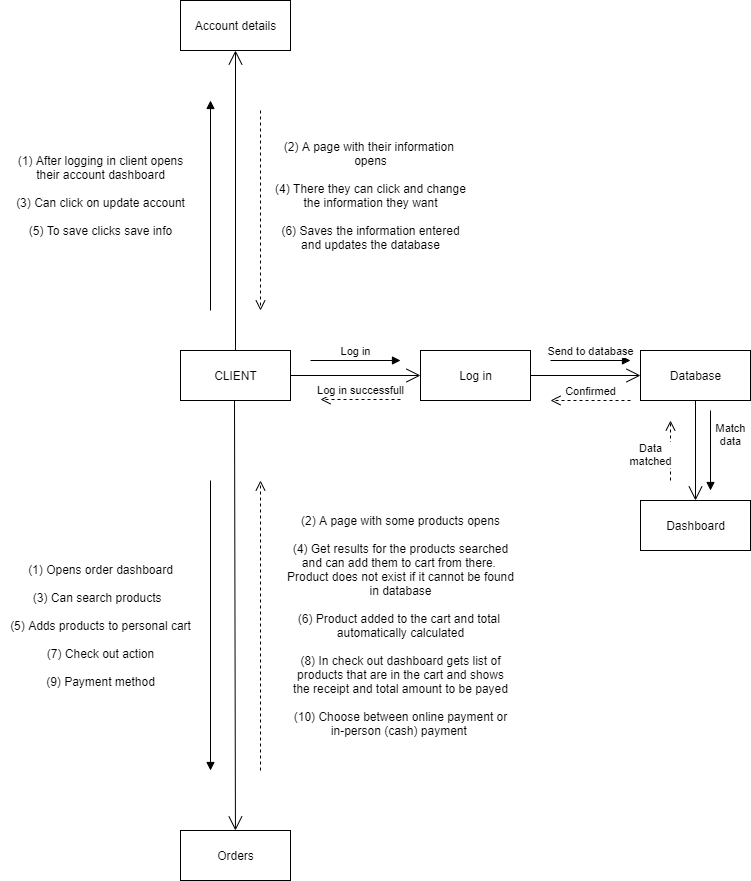

The diagram above was exported from draw.io. Its source (the exported page's mxGraphModel, read from the mxfile embedded in the PNG):
<mxGraphModel dx="868" dy="1588" grid="1" gridSize="10" guides="1" tooltips="1" connect="1" arrows="1" fold="1" page="1" pageScale="1" pageWidth="850" pageHeight="1100" math="0" shadow="0">
  <root>
    <mxCell id="0" />
    <mxCell id="1" parent="0" />
    <mxCell id="vaEXFC43FGFK27RMxLsZ-1" value="CLIENT" style="html=1;" parent="1" vertex="1">
      <mxGeometry x="190" y="-590" width="110" height="50" as="geometry" />
    </mxCell>
    <mxCell id="vaEXFC43FGFK27RMxLsZ-2" value="Account details" style="html=1;" parent="1" vertex="1">
      <mxGeometry x="190" y="-940" width="110" height="50" as="geometry" />
    </mxCell>
    <mxCell id="vaEXFC43FGFK27RMxLsZ-3" value="Orders" style="html=1;" parent="1" vertex="1">
      <mxGeometry x="190" y="-110" width="110" height="50" as="geometry" />
    </mxCell>
    <mxCell id="vaEXFC43FGFK27RMxLsZ-4" value="" style="endArrow=open;endFill=1;endSize=12;html=1;exitX=0.5;exitY=0;exitDx=0;exitDy=0;entryX=0.5;entryY=1;entryDx=0;entryDy=0;" parent="1" source="vaEXFC43FGFK27RMxLsZ-1" target="vaEXFC43FGFK27RMxLsZ-2" edge="1">
      <mxGeometry width="160" relative="1" as="geometry">
        <mxPoint x="160" y="-730" as="sourcePoint" />
        <mxPoint x="320" y="-730" as="targetPoint" />
      </mxGeometry>
    </mxCell>
    <mxCell id="vaEXFC43FGFK27RMxLsZ-5" value="" style="endArrow=open;endFill=1;endSize=12;html=1;" parent="1" target="vaEXFC43FGFK27RMxLsZ-3" edge="1">
      <mxGeometry width="160" relative="1" as="geometry">
        <mxPoint x="244" y="-540" as="sourcePoint" />
        <mxPoint x="244" y="-240" as="targetPoint" />
      </mxGeometry>
    </mxCell>
    <mxCell id="vaEXFC43FGFK27RMxLsZ-7" value="" style="html=1;verticalAlign=bottom;endArrow=block;" parent="1" edge="1">
      <mxGeometry width="80" relative="1" as="geometry">
        <mxPoint x="220" y="-630" as="sourcePoint" />
        <mxPoint x="220" y="-840" as="targetPoint" />
      </mxGeometry>
    </mxCell>
    <mxCell id="vaEXFC43FGFK27RMxLsZ-8" value="" style="html=1;verticalAlign=bottom;endArrow=open;dashed=1;endSize=8;" parent="1" edge="1">
      <mxGeometry relative="1" as="geometry">
        <mxPoint x="270" y="-830" as="sourcePoint" />
        <mxPoint x="270" y="-630" as="targetPoint" />
      </mxGeometry>
    </mxCell>
    <mxCell id="vaEXFC43FGFK27RMxLsZ-9" value="" style="html=1;verticalAlign=bottom;endArrow=block;" parent="1" edge="1">
      <mxGeometry width="80" relative="1" as="geometry">
        <mxPoint x="220" y="-460" as="sourcePoint" />
        <mxPoint x="220" y="-170" as="targetPoint" />
      </mxGeometry>
    </mxCell>
    <mxCell id="vaEXFC43FGFK27RMxLsZ-10" value="" style="html=1;verticalAlign=bottom;endArrow=open;dashed=1;endSize=8;" parent="1" edge="1">
      <mxGeometry relative="1" as="geometry">
        <mxPoint x="270" y="-170" as="sourcePoint" />
        <mxPoint x="270" y="-460" as="targetPoint" />
      </mxGeometry>
    </mxCell>
    <mxCell id="vaEXFC43FGFK27RMxLsZ-11" value="(1) After logging in client opens&lt;br&gt;their account dashboard&lt;br&gt;&lt;br&gt;(3) Can click on update account&lt;br&gt;&lt;br&gt;(5) To save clicks save info" style="text;html=1;align=center;verticalAlign=middle;resizable=0;points=[];autosize=1;strokeColor=none;" parent="1" vertex="1">
      <mxGeometry x="20" y="-790" width="180" height="90" as="geometry" />
    </mxCell>
    <mxCell id="vaEXFC43FGFK27RMxLsZ-13" value="(2) A page with their information&amp;nbsp;&lt;br&gt;opens&lt;br&gt;&lt;br&gt;(4) There they can click and change&lt;br&gt;the information they want&lt;br&gt;&lt;br&gt;(6) Saves the information entered&lt;br&gt;and updates the database" style="text;html=1;align=center;verticalAlign=middle;resizable=0;points=[];autosize=1;strokeColor=none;" parent="1" vertex="1">
      <mxGeometry x="275" y="-805" width="210" height="120" as="geometry" />
    </mxCell>
    <mxCell id="vaEXFC43FGFK27RMxLsZ-14" value="(1) Opens order dashboard&lt;br&gt;&lt;br&gt;(3) Can search products&amp;nbsp;&amp;nbsp;&lt;br&gt;&lt;br&gt;(5) Adds products to personal cart&lt;br&gt;&lt;br&gt;(7) Check out action&lt;br&gt;&lt;br&gt;(9) Payment method" style="text;html=1;align=center;verticalAlign=middle;resizable=0;points=[];autosize=1;strokeColor=none;" parent="1" vertex="1">
      <mxGeometry x="10" y="-380" width="200" height="130" as="geometry" />
    </mxCell>
    <mxCell id="vaEXFC43FGFK27RMxLsZ-15" value="(2) A page with some products opens&lt;br&gt;&lt;br&gt;(4) Get results for the products searched&lt;br&gt;and can add them to cart from there.&amp;nbsp;&lt;br&gt;Product does not exist if it cannot be found&lt;br&gt;in database&lt;br&gt;&lt;br&gt;(6) Product added to the cart and total&amp;nbsp;&lt;br&gt;automatically calculated&lt;br&gt;&lt;br&gt;(8) In check out dashboard gets list of&lt;br&gt;products that are in the cart and shows&lt;br&gt;the receipt and total amount to be payed&lt;br&gt;&lt;br&gt;(10) Choose between online payment or&lt;br&gt;in-person (cash) payment&amp;nbsp;" style="text;html=1;align=center;verticalAlign=middle;resizable=0;points=[];autosize=1;strokeColor=none;" parent="1" vertex="1">
      <mxGeometry x="290" y="-430" width="240" height="230" as="geometry" />
    </mxCell>
    <mxCell id="EcgG7HVNmWKFJFtjKCuq-1" value="Log in" style="html=1;" vertex="1" parent="1">
      <mxGeometry x="430" y="-590" width="110" height="50" as="geometry" />
    </mxCell>
    <mxCell id="EcgG7HVNmWKFJFtjKCuq-2" value="Database" style="html=1;" vertex="1" parent="1">
      <mxGeometry x="650" y="-590" width="110" height="50" as="geometry" />
    </mxCell>
    <mxCell id="EcgG7HVNmWKFJFtjKCuq-3" value="Dashboard" style="html=1;" vertex="1" parent="1">
      <mxGeometry x="650" y="-440" width="110" height="50" as="geometry" />
    </mxCell>
    <mxCell id="EcgG7HVNmWKFJFtjKCuq-5" value="" style="endArrow=open;endFill=1;endSize=12;html=1;entryX=0;entryY=0.5;entryDx=0;entryDy=0;" edge="1" parent="1" target="EcgG7HVNmWKFJFtjKCuq-1">
      <mxGeometry width="160" relative="1" as="geometry">
        <mxPoint x="300" y="-565" as="sourcePoint" />
        <mxPoint x="660" y="-445" as="targetPoint" />
      </mxGeometry>
    </mxCell>
    <mxCell id="EcgG7HVNmWKFJFtjKCuq-6" value="" style="endArrow=open;endFill=1;endSize=12;html=1;entryX=0;entryY=0.5;entryDx=0;entryDy=0;exitX=1;exitY=0.5;exitDx=0;exitDy=0;" edge="1" parent="1" source="EcgG7HVNmWKFJFtjKCuq-1" target="EcgG7HVNmWKFJFtjKCuq-2">
      <mxGeometry width="160" relative="1" as="geometry">
        <mxPoint x="595" y="-615" as="sourcePoint" />
        <mxPoint x="780" y="-660" as="targetPoint" />
        <Array as="points" />
      </mxGeometry>
    </mxCell>
    <mxCell id="EcgG7HVNmWKFJFtjKCuq-7" value="" style="endArrow=open;endFill=1;endSize=12;html=1;exitX=0.5;exitY=1;exitDx=0;exitDy=0;entryX=0.5;entryY=0;entryDx=0;entryDy=0;" edge="1" parent="1" source="EcgG7HVNmWKFJFtjKCuq-2" target="EcgG7HVNmWKFJFtjKCuq-3">
      <mxGeometry width="160" relative="1" as="geometry">
        <mxPoint x="710" y="-525" as="sourcePoint" />
        <mxPoint x="710" y="-430" as="targetPoint" />
        <Array as="points" />
      </mxGeometry>
    </mxCell>
    <mxCell id="EcgG7HVNmWKFJFtjKCuq-8" value="Log in" style="html=1;verticalAlign=bottom;endArrow=block;" edge="1" parent="1">
      <mxGeometry width="80" relative="1" as="geometry">
        <mxPoint x="320" y="-580" as="sourcePoint" />
        <mxPoint x="410" y="-580" as="targetPoint" />
      </mxGeometry>
    </mxCell>
    <mxCell id="EcgG7HVNmWKFJFtjKCuq-10" value="Match&lt;br&gt;data" style="html=1;verticalAlign=bottom;endArrow=block;" edge="1" parent="1">
      <mxGeometry y="20" width="80" relative="1" as="geometry">
        <mxPoint x="720" y="-530" as="sourcePoint" />
        <mxPoint x="720" y="-450" as="targetPoint" />
        <Array as="points" />
        <mxPoint as="offset" />
      </mxGeometry>
    </mxCell>
    <mxCell id="EcgG7HVNmWKFJFtjKCuq-11" value="Send to database" style="html=1;verticalAlign=bottom;endArrow=block;" edge="1" parent="1">
      <mxGeometry width="80" relative="1" as="geometry">
        <mxPoint x="560" y="-580" as="sourcePoint" />
        <mxPoint x="640" y="-580" as="targetPoint" />
      </mxGeometry>
    </mxCell>
    <mxCell id="EcgG7HVNmWKFJFtjKCuq-13" value="Log in successfull" style="html=1;verticalAlign=bottom;endArrow=open;dashed=1;endSize=8;" edge="1" parent="1">
      <mxGeometry relative="1" as="geometry">
        <mxPoint x="410" y="-541" as="sourcePoint" />
        <mxPoint x="330" y="-541" as="targetPoint" />
      </mxGeometry>
    </mxCell>
    <mxCell id="EcgG7HVNmWKFJFtjKCuq-14" value="Confirmed" style="html=1;verticalAlign=bottom;endArrow=open;dashed=1;endSize=8;" edge="1" parent="1">
      <mxGeometry relative="1" as="geometry">
        <mxPoint x="640" y="-540" as="sourcePoint" />
        <mxPoint x="560" y="-540" as="targetPoint" />
        <Array as="points">
          <mxPoint x="590" y="-540" />
        </Array>
      </mxGeometry>
    </mxCell>
    <mxCell id="EcgG7HVNmWKFJFtjKCuq-15" value="Data&lt;br&gt;matched" style="html=1;verticalAlign=bottom;endArrow=open;dashed=1;endSize=8;" edge="1" parent="1">
      <mxGeometry x="-0.6667" y="20" relative="1" as="geometry">
        <mxPoint x="680" y="-460" as="sourcePoint" />
        <mxPoint x="680" y="-520" as="targetPoint" />
        <mxPoint as="offset" />
      </mxGeometry>
    </mxCell>
  </root>
</mxGraphModel>